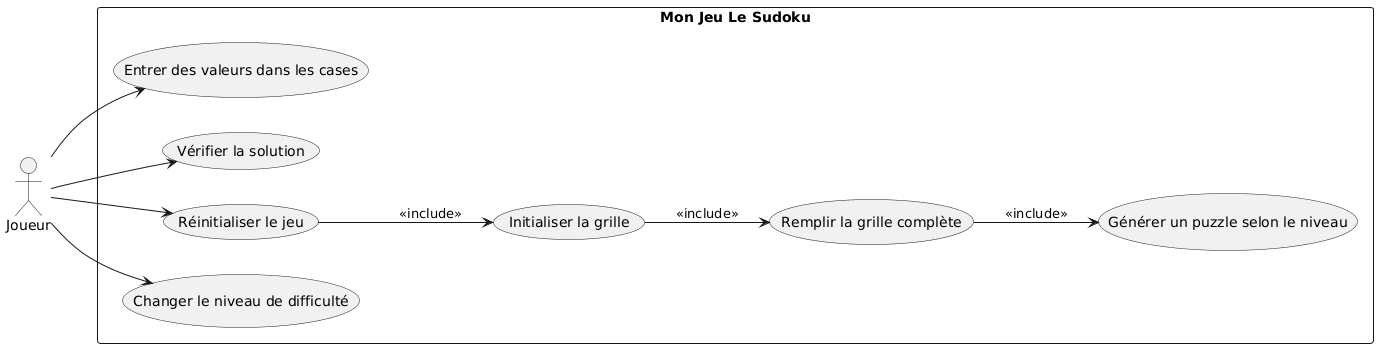

The diagram above was rendered by PlantUML. Its source (embedded in the PNG):
@startuml
left to right direction

actor Joueur

rectangle "Mon Jeu Le Sudoku" {
    usecase "Initialiser la grille" as UC1
    usecase "Remplir la grille complète" as UC2
    usecase "Générer un puzzle selon le niveau" as UC3
    usecase "Entrer des valeurs dans les cases" as UC4
    usecase "Vérifier la solution" as UC5
    usecase "Réinitialiser le jeu" as UC6
    usecase "Changer le niveau de difficulté" as UC7
    
}

' Liens entre acteur et use cases
Joueur --> UC4
Joueur --> UC5
Joueur --> UC6
Joueur --> UC7

' Relations internes (include)
UC1 --> UC2 : <<include>>
UC2 --> UC3 : <<include>>
UC6 --> UC1 : <<include>>
@enduml